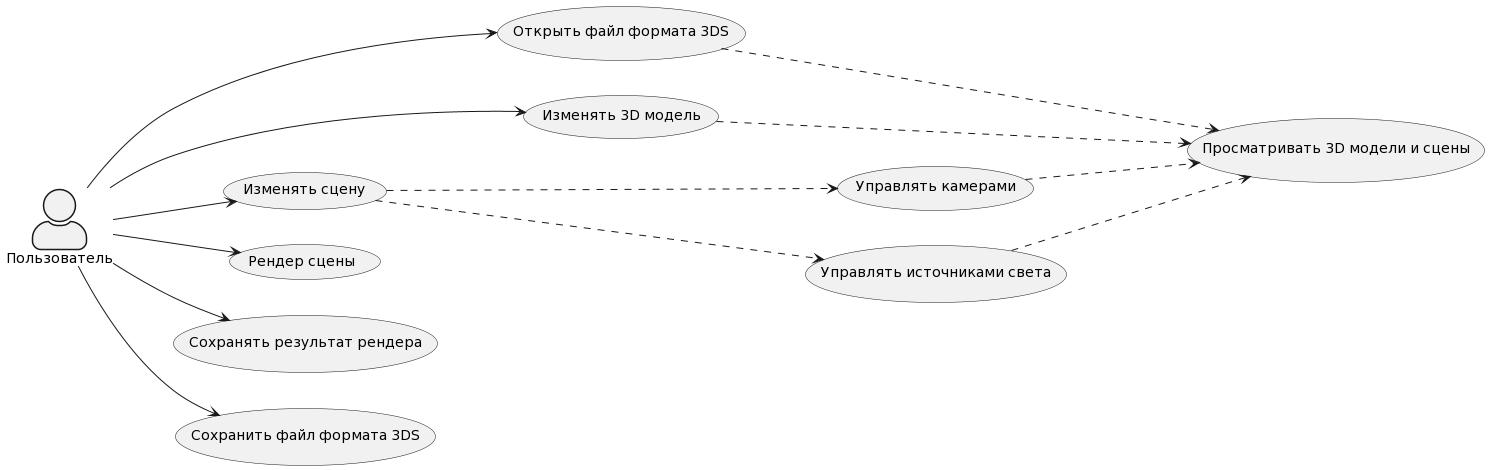

The diagram above was rendered by PlantUML. Its source (embedded in the PNG):
@startuml
left to right direction
skinparam actorStyle awesome
actor "Пользователь" as user
usecase "Открыть файл формата 3DS" as open
usecase "Изменять 3D модель" as edit_model
usecase "Изменять сцену" as edit_scene
usecase "Управлять камерами" as scene_camera
usecase "Управлять источниками света" as scene_light
usecase "Просматривать 3D модели и сцены" as view
usecase "Рендер сцены" as render
usecase "Сохранять результат рендера" as render_save
usecase "Сохранить файл формата 3DS" as save
user --> open
user --> edit_model
user --> edit_scene
user --> render
user --> render_save
user --> save
open ...> view
edit_model ...> view
edit_scene ...> scene_camera
edit_scene ...> scene_light
scene_camera ...> view
scene_light ...> view
@enduml